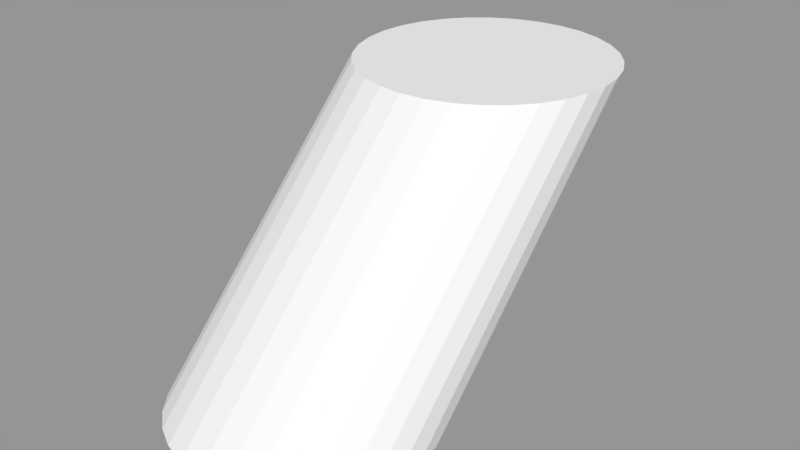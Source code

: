 # Source: cylinder.blend  (saved by Blender 2.79.0; exported with 4.5.12 LTS)
import bpy
from mathutils import Matrix  # noqa: F401  (used for matrix-valued properties, if any)

bpy.ops.wm.read_factory_settings(use_empty=True)
scene = bpy.context.scene
scene.name = 'Scene'

# ---- collections
col_collection_1 = bpy.data.collections.new('Collection 1'); scene.collection.children.link(col_collection_1)

# ---- meshes
me_cylinder = bpy.data.meshes.new('Cylinder')
me_cylinder.from_pydata([(0.0, -0.008857, -0.5), (0.0, 0.9911, 0.5), (0.09755, -0.01846, -0.5), (0.09755, 0.9815, 0.5), (0.1913, -0.04692, -0.5), (0.1913, 0.9531, 0.5), (0.2778, -0.09312, -0.5), (0.2778, 0.9069, 0.5), (0.3536, -0.1553, -0.5), (0.3536, 0.8447, 0.5), (0.4157, -0.2311, -0.5), (0.4157, 0.7689, 0.5), (0.4619, -0.3175, -0.5), (0.4619, 0.6825, 0.5), (0.4904, -0.4113, -0.5), (0.4904, 0.5887, 0.5), (0.5, -0.5089, -0.5), (0.5, 0.4911, 0.5), (0.4904, -0.6064, -0.5), (0.4904, 0.3936, 0.5), (0.4619, -0.7002, -0.5), (0.4619, 0.2998, 0.5), (0.4157, -0.7866, -0.5), (0.4157, 0.2134, 0.5), (0.3536, -0.8624, -0.5), (0.3536, 0.1376, 0.5), (0.2778, -0.9246, -0.5), (0.2778, 0.07541, 0.5), (0.1913, -0.9708, -0.5), (0.1913, 0.0292, 0.5), (0.09755, -0.9992, -0.5), (0.09755, 0.0007501, 0.5), (-1.629e-07, -1.009, -0.5), (-1.629e-07, -0.008857, 0.5), (-0.09755, -0.9992, -0.5), (-0.09755, 0.0007503, 0.5), (-0.1913, -0.9708, -0.5), (-0.1913, 0.0292, 0.5), (-0.2778, -0.9246, -0.5), (-0.2778, 0.07541, 0.5), (-0.3536, -0.8624, -0.5), (-0.3536, 0.1376, 0.5), (-0.4157, -0.7866, -0.5), (-0.4157, 0.2134, 0.5), (-0.4619, -0.7002, -0.5), (-0.4619, 0.2998, 0.5), (-0.4904, -0.6064, -0.5), (-0.4904, 0.3936, 0.5), (-0.5, -0.5089, -0.5), (-0.5, 0.4911, 0.5), (-0.4904, -0.4113, -0.5), (-0.4904, 0.5887, 0.5), (-0.4619, -0.3175, -0.5), (-0.4619, 0.6825, 0.5), (-0.4157, -0.2311, -0.5), (-0.4157, 0.7689, 0.5), (-0.3536, -0.1553, -0.5), (-0.3536, 0.8447, 0.5), (-0.2778, -0.09312, -0.5), (-0.2778, 0.9069, 0.5), (-0.1913, -0.04692, -0.5), (-0.1913, 0.9531, 0.5), (-0.09754, -0.01846, -0.5), (-0.09754, 0.9815, 0.5)], [], [(0, 1, 3, 2), (2, 3, 5, 4), (4, 5, 7, 6), (6, 7, 9, 8), (8, 9, 11, 10), (10, 11, 13, 12), (12, 13, 15, 14), (14, 15, 17, 16), (16, 17, 19, 18), (18, 19, 21, 20), (20, 21, 23, 22), (22, 23, 25, 24), (24, 25, 27, 26), (26, 27, 29, 28), (28, 29, 31, 30), (30, 31, 33, 32), (32, 33, 35, 34), (34, 35, 37, 36), (36, 37, 39, 38), (38, 39, 41, 40), (40, 41, 43, 42), (42, 43, 45, 44), (44, 45, 47, 46), (46, 47, 49, 48), (48, 49, 51, 50), (50, 51, 53, 52), (52, 53, 55, 54), (54, 55, 57, 56), (56, 57, 59, 58), (58, 59, 61, 60), (3, 1, 63, 61, 59, 57, 55, 53, 51, 49, 47, 45, 43, 41, 39, 37, 35, 33, 31, 29, 27, 25, 23, 21, 19, 17, 15, 13, 11, 9, 7, 5), (60, 61, 63, 62), (62, 63, 1, 0), (0, 2, 4, 6, 8, 10, 12, 14, 16, 18, 20, 22, 24, 26, 28, 30, 32, 34, 36, 38, 40, 42, 44, 46, 48, 50, 52, 54, 56, 58, 60, 62)])
me_cylinder.use_remesh_preserve_volume = False
me_cylinder.use_remesh_preserve_attributes = False
me_cylinder.use_mirror_vertex_groups = False
me_cylinder.update()

# ---- objects
ob_cylinder = bpy.data.objects.new('Cylinder', me_cylinder)

# ---- transforms, parenting, visibility, modifiers, constraints
ob_cylinder.location = (0.0, 0.0, 0.0)
ob_cylinder.lineart.crease_threshold = 0.0

# ---- collection membership
col_collection_1.objects.link(ob_cylinder)

# ---- scene / render settings (as saved in the file)
scene.frame_start = 1; scene.frame_end = 250; scene.frame_set(1)
scene.render.engine = 'BLENDER_EEVEE_NEXT'
scene.render.resolution_percentage = 50
scene.render.dither_intensity = 0.0
scene.cycles.use_denoising = False
scene.cycles.samples = 128
scene.cycles.sampling_pattern = 'TABULATED_SOBOL'
scene.cycles.use_adaptive_sampling = False
scene.cycles.use_light_tree = False
scene.cycles.blur_glossy = 0.0
scene.cycles.sample_clamp_indirect = 0.0
scene.view_settings.view_transform = 'Standard'
bpy.context.view_layer.update()

# ---- added for rendering (the .blend has no active camera and no usable light): camera, sun + grey world if the file has none
cam_auto = bpy.data.cameras.new('AutoCamera')
cam_auto.lens = 50.0
cam_auto.sensor_width = 36.0
cam_auto.clip_end = 1000.0
ob_auto_camera = bpy.data.objects.new('AutoCamera', cam_auto)
scene.collection.objects.link(ob_auto_camera)
ob_auto_camera.location = (2.26633, -2.72845, 1.81306)
ob_auto_camera.rotation_euler = (1.09748, -7.21219e-08, 0.694738)
scene.camera = ob_auto_camera
light_auto_sun = bpy.data.lights.new('AutoSun', 'SUN')
light_auto_sun.energy = 3.0
light_auto_sun.angle = 0.0523599
ob_auto_sun = bpy.data.objects.new('AutoSun', light_auto_sun)
scene.collection.objects.link(ob_auto_sun)
ob_auto_sun.rotation_euler = (0.872665, 0.174533, 0.523599)
if scene.world is None:
    world_auto = bpy.data.worlds.new('AutoWorld')
    world_auto.color = (0.3, 0.3, 0.3)
    scene.world = world_auto
bpy.context.view_layer.update()
